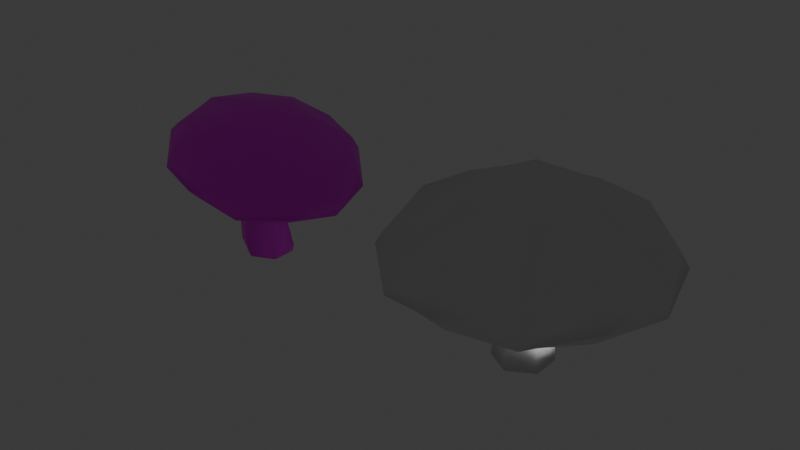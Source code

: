 # Source: mystic_mushroom.blend  (saved by Blender 4.4.32; exported with 4.5.12 LTS)
import bpy
from mathutils import Matrix  # noqa: F401  (used for matrix-valued properties, if any)

bpy.ops.wm.read_factory_settings(use_empty=True)
scene = bpy.context.scene
scene.name = 'Scene'

# ---- collections
col_collection = bpy.data.collections.new('Collection'); scene.collection.children.link(col_collection)

# ---- images (referenced by path relative to the original .blend; pixels are not part of the script)
import os
ASSET_DIR = os.environ.get("B2B_ASSET_DIR", "")  # directory of the original .blend (textures are referenced by path, not embedded)
HERE = os.path.dirname(os.path.abspath(__file__))  # packed textures are extracted next to this script under _unpacked/

def load_image(name, relpath, width, height, colorspace="sRGB"):
    """Load a texture the original file referenced (path relative to the .blend, or extracted next to this script)."""
    p = next((c for c in (os.path.join(HERE, relpath), os.path.join(ASSET_DIR, relpath)) if relpath and os.path.exists(c)), "")
    if p:
        img = bpy.data.images.load(p, check_existing=True)
        img.name = name
    else:  # same state as the original file: an image datablock whose file is absent (Cycles renders it pink)
        img = bpy.data.images.new(name, width, height)
        img.source = "FILE"
        img.filepath = "//" + (relpath or name)
    img.colorspace_settings.name = colorspace
    return img
img_mystic_mushroom = load_image('mystic_mushroom', 'mystic_mushroom.png', 1024, 1024, 'sRGB')

# ---- materials (node trees are filled in below, after node groups)
mat_material = bpy.data.materials.new('Material')
mat_material.alpha_threshold = 0.0
mat_material.roughness = 0.5
mat_material.line_color = (0.0, 0.0, 0.0, 1.0)

# ---- node groups
ng_smooth_by_angle = bpy.data.node_groups.new('Smooth by Angle', 'GeometryNodeTree')
_s = ng_smooth_by_angle.interface.new_socket(name='Mesh', in_out='OUTPUT', socket_type='NodeSocketGeometry')
_s = ng_smooth_by_angle.interface.new_socket(name='Mesh', in_out='INPUT', socket_type='NodeSocketGeometry')
_s = ng_smooth_by_angle.interface.new_socket(name='Angle', in_out='INPUT', socket_type='NodeSocketFloat')
_s.subtype = 'ANGLE'
_s.default_value = 0.5236
_s.min_value = 0.0
_s.max_value = 3.142
_s.description = 'Maximum face angle for smooth edges'
_s = ng_smooth_by_angle.interface.new_socket(name='Ignore Sharpness', in_out='INPUT', socket_type='NodeSocketBool')
_s.force_non_field = True
ng_smooth_by_angle.description = 'Set the sharpness of mesh edges based on the angle between the neighboring faces'
ng_smooth_by_angle.is_modifier = True
_N = ng_smooth_by_angle.nodes; _L = ng_smooth_by_angle.links
n0 = _N.new('GeometryNodeSetShadeSmooth'); n0.name = 'Set Shade Smooth'; n0.location = (120, -80)
n0.domain = 'EDGE'
n1 = _N.new('GeometryNodeSetShadeSmooth'); n1.name = 'Set Shade Smooth.001'; n1.location = (300, -80)
n2 = _N.new('NodeGroupOutput'); n2.name = 'Group Output'; n2.location = (480, -80)
n3 = _N.new('GeometryNodeInputMeshEdgeAngle'); n3.name = 'Edge Angle'; n3.location = (-440, -240)
n4 = _N.new('NodeGroupInput'); n4.name = 'Group Input'; n4.location = (-80, -80)
n5 = _N.new('GeometryNodeInputEdgeSmooth'); n5.name = 'Is Edge Smooth'; n5.location = (-260, -120)
n6 = _N.new('GeometryNodeInputShadeSmooth'); n6.name = 'Is Shade Smooth'; n6.location = (-440, -397)
n7 = _N.new('FunctionNodeCompare'); n7.name = 'Compare'; n7.location = (-260, -260)
n7.operation = 'LESS_EQUAL'
n7.inputs[6].default_value = (0.0, 0.0, 0.0, 0.0)
n7.inputs[7].default_value = (0.0, 0.0, 0.0, 0.0)
n8 = _N.new('FunctionNodeBooleanMath'); n8.name = 'Boolean Math.001'; n8.location = (-80, -260)
n9 = _N.new('NodeGroupInput'); n9.name = 'Group Input.001'; n9.location = (-440, -329)
n10 = _N.new('NodeGroupInput'); n10.name = 'Group Input.002'; n10.location = (-259, -189)
n11 = _N.new('FunctionNodeBooleanMath'); n11.name = 'Boolean Math'; n11.location = (-80, -149)
n11.operation = 'OR'
n12 = _N.new('FunctionNodeBooleanMath'); n12.name = 'Boolean Math.002'; n12.location = (-260, -380)
n12.operation = 'OR'
n13 = _N.new('NodeGroupInput'); n13.name = 'Group Input.003'; n13.location = (-440, -460)
_L.new(n3.outputs[0], n7.inputs[0])
_L.new(n1.outputs[0], n2.inputs[0])
_L.new(n9.outputs[1], n7.inputs[1])
_L.new(n7.outputs[0], n8.inputs[0])
_L.new(n4.outputs[0], n0.inputs[0])
_L.new(n0.outputs[0], n1.inputs[0])
_L.new(n8.outputs[0], n0.inputs[2])
_L.new(n10.outputs[2], n11.inputs[1])
_L.new(n5.outputs[0], n11.inputs[0])
_L.new(n11.outputs[0], n0.inputs[1])
_L.new(n13.outputs[2], n12.inputs[1])
_L.new(n6.outputs[0], n12.inputs[0])
_L.new(n12.outputs[0], n8.inputs[1])
n2.is_active_output = True

# ---- material node trees
mat_material.use_nodes = True; mat_material.node_tree.nodes.clear()
_N = mat_material.node_tree.nodes; _L = mat_material.node_tree.links
n0 = _N.new('ShaderNodeOutputMaterial'); n0.name = 'Material Output'; n0.location = (300, 300)
n1 = _N.new('ShaderNodeBsdfPrincipled'); n1.name = 'Principled BSDF'; n1.location = (10, 300)
n1.inputs[3].default_value = 1.45
n2 = _N.new('ShaderNodeTexImage'); n2.name = 'Image Texture'; n2.location = (-280, 280)
n2.image = img_mystic_mushroom
_L.new(n1.outputs[0], n0.inputs[0])
_L.new(n2.outputs[0], n1.inputs[0])
n0.is_active_output = True

# ---- world
world_world = bpy.data.worlds.new('World'); scene.world = world_world
world_world.use_nodes = True; world_world.node_tree.nodes.clear()
_N = world_world.node_tree.nodes; _L = world_world.node_tree.links
n0 = _N.new('ShaderNodeOutputWorld'); n0.name = 'World Output'; n0.location = (300, 300)
n1 = _N.new('ShaderNodeBackground'); n1.name = 'Background'; n1.location = (10, 300)
n1.inputs[0].default_value = (0.05088, 0.05088, 0.05088, 1.0)
_L.new(n1.outputs[0], n0.inputs[0])
n0.is_active_output = True
world_world.color = (0.05088, 0.05088, 0.05088)
world_world.sun_shadow_jitter_overblur = 0.0

# ---- lights
light_light = bpy.data.lights.new('Light', 'POINT')
light_light.energy = 1000.0
light_light.shadow_soft_size = 0.1

# ---- meshes
me_cylinder = bpy.data.meshes.new('Cylinder')
me_cylinder.from_pydata([(9.934e-09, 2.0, -0.5), (6.954e-09, 1.4, 6.5), (-1.732, 1.0, -0.5), (-1.212, 0.7, 6.5), (6.665e-09, 1.309, 3.201), (-1.134, 0.6546, 3.201), (6.091e-09, 1.194, 4.549), (-1.034, 0.5968, 4.549), (-1.602, 0.925, 1.25), (9.189e-09, 1.85, 1.25), (-1.669e-07, 1.758, 7.497), (-1.523, 0.879, 7.497), (4.221e-07, 7.303, 5.181), (-6.324, 3.651, 5.181), (-2.021e-07, 3.677, 10.94), (-3.185, 1.839, 10.94), (-3.433e-07, 7.764, 8.875), (-6.724, 3.882, 8.875), (4.247e-08, 3.832, 7.404), (2.536e-07, 5.948, 5.423), (-3.319, 1.916, 7.404), (-5.151, 2.974, 5.423), (1.499e-07, 5.091, 6.41), (-4.409, 2.546, 6.41), (-8.042, 4.643, 6.674), (1.434e-07, 9.286, 6.674), (-1.057e-07, 8.722, 7.649), (-7.554, 4.361, 7.649), (-7.081, 4.088, 5.467), (4.025e-07, 8.177, 5.467), (-1.275e-07, 2.148, 7.48), (-1.86, 1.074, 7.48), (0.0, 0.0, -0.5), (-4.768e-07, 0.0, 11.82), (-0.866, 1.5, -0.5), (-0.6062, 1.05, 6.5), (-0.5669, 0.9819, 3.201), (-0.5169, 0.8952, 4.549), (-0.8011, 1.388, 1.25), (-0.7613, 1.319, 7.497), (-3.887, 6.538, 5.181), (-4.086, 6.884, 8.875), (-2.317, 3.819, 10.94), (-2.384, 3.935, 7.404), (-3.3, 5.522, 5.423), (-2.929, 4.879, 6.41), (-4.657, 7.871, 5.853), (-4.501, 7.602, 7.649), (-4.265, 7.193, 5.467), (-0.9301, 1.611, 7.48)], [], [(37, 35, 1, 6), (0, 32, 2, 34), (38, 36, 4, 9), (36, 37, 6, 4), (34, 38, 9, 0), (35, 3, 11, 39), (44, 21, 13, 40), (47, 27, 17, 41), (42, 14, 16, 41), (49, 31, 20, 43), (45, 23, 21, 44), (43, 20, 23, 45), (48, 28, 24, 46), (46, 24, 27, 47), (40, 13, 28, 48), (39, 11, 31, 49), (33, 42, 15), (10, 39, 49, 30), (12, 40, 48, 29), (25, 46, 47, 26), (29, 48, 46, 25), (18, 43, 45, 22), (22, 45, 44, 19), (30, 49, 43, 18), (15, 42, 41, 17), (26, 47, 41, 16), (19, 44, 40, 12), (1, 35, 39, 10), (2, 8, 38, 34), (5, 7, 37, 36), (8, 5, 36, 38), (7, 3, 35, 37), (42, 33, 14)])
me_cylinder.polygons.foreach_set('use_smooth', [True] * 33)
_uv = me_cylinder.uv_layers.new(name='UVMap')
_uv.uv.foreach_set('vector', [0.08333, 0.875, 0.08333, 1.0, -8.941e-08, 1.0, -8.941e-08, 0.875, 0.75, 0.49, 0.75, 0.25, 0.5422, 0.37, 0.6461, 0.43, 0.08333, 0.625, 0.08333, 0.75, -8.941e-08, 0.75, -8.941e-08, 0.625, 0.08333, 0.75, 0.08333, 0.875, -8.941e-08, 0.875, -8.941e-08, 0.75, 0.08333, 0.5, 0.08333, 0.625, -8.941e-08, 0.625, -8.941e-08, 0.5, 0.08333, 1.0, 0.1667, 1.0, 0.1667, 1.0, 0.08333, 1.0, 0.08333, 1.0, 0.1667, 1.0, 0.1667, 1.0, 0.08333, 1.0, 0.08333, 1.0, 0.1667, 1.0, 0.1667, 1.0, 0.08333, 1.0, 0.2088, 0.3214, 0.25, 0.3452, 0.25, 0.49, 0.1461, 0.43, 0.08333, 1.0, 0.1667, 1.0, 0.1667, 1.0, 0.08333, 1.0, 0.08333, 1.0, 0.1667, 1.0, 0.1667, 1.0, 0.08333, 1.0, 0.08333, 1.0, 0.1667, 1.0, 0.1667, 1.0, 0.08333, 1.0, 0.08333, 1.0, 0.1667, 1.0, 0.1667, 1.0, 0.08333, 1.0, 0.08333, 1.0, 0.1667, 1.0, 0.1667, 1.0, 0.08333, 1.0, 0.08333, 1.0, 0.1667, 1.0, 0.1667, 1.0, 0.08333, 1.0, 0.08333, 1.0, 0.1667, 1.0, 0.1667, 1.0, 0.08333, 1.0, 0.25, 0.25, 0.2088, 0.3214, 0.1675, 0.2976, -8.941e-08, 1.0, 0.08333, 1.0, 0.08333, 1.0, -8.941e-08, 1.0, -8.941e-08, 1.0, 0.08333, 1.0, 0.08333, 1.0, -8.941e-08, 1.0, -8.941e-08, 1.0, 0.08333, 1.0, 0.08333, 1.0, -8.941e-08, 1.0, -8.941e-08, 1.0, 0.08333, 1.0, 0.08333, 1.0, -8.941e-08, 1.0, -8.941e-08, 1.0, 0.08333, 1.0, 0.08333, 1.0, -8.941e-08, 1.0, -8.941e-08, 1.0, 0.08333, 1.0, 0.08333, 1.0, -8.941e-08, 1.0, -8.941e-08, 1.0, 0.08333, 1.0, 0.08333, 1.0, -8.941e-08, 1.0, 0.1675, 0.2976, 0.2088, 0.3214, 0.1461, 0.43, 0.04215, 0.37, -8.941e-08, 1.0, 0.08333, 1.0, 0.08333, 1.0, -8.941e-08, 1.0, -8.941e-08, 1.0, 0.08333, 1.0, 0.08333, 1.0, -8.941e-08, 1.0, -8.941e-08, 1.0, 0.08333, 1.0, 0.08333, 1.0, -8.941e-08, 1.0, 0.1667, 0.5, 0.1667, 0.625, 0.08333, 0.625, 0.08333, 0.5, 0.1667, 0.75, 0.1667, 0.875, 0.08333, 0.875, 0.08333, 0.75, 0.1667, 0.625, 0.1667, 0.75, 0.08333, 0.75, 0.08333, 0.625, 0.1667, 0.875, 0.1667, 1.0, 0.08333, 1.0, 0.08333, 0.875, 0.2088, 0.3214, 0.25, 0.25, 0.25, 0.3452])
me_cylinder.update()
me_cylinder_001 = bpy.data.meshes.new('Cylinder.001')
me_cylinder_001.from_pydata([(-0.494, 1.802, -0.5106), (-0.1965, 1.4, 6.412), (-2.052, 0.9011, -0.4095), (-0.7082, 1.309, 3.191), (-0.6054, 1.194, 4.524), (-1.611, 0.5968, 4.76), (-0.7427, 1.85, 1.245), (0.08248, 1.758, 7.366), (-1.377, 0.879, 7.8), (-0.5142, 5.693, 5.706), (0.664, 2.894, 9.667), (-1.653, 1.474, 10.36), (0.2419, 6.049, 8.248), (-2.254, 0.9797, 0.09995), (-0.05927, 3.013, 7.236), (-0.4646, 4.647, 5.873), (-2.474, 1.533, 7.954), (-4.212, 2.35, 6.988), (-0.2627, 3.985, 6.552), (-2.191, 4.333e-07, 0.08338), (-6.059, 3.639, 8.474), (-0.2086, 7.225, 6.734), (-0.009074, 6.789, 7.404), (-5.504, 3.421, 9.039), (-1.352, -1.47, 0.02399), (-0.4557, 6.368, 5.903), (-0.02867, 1.962, 7.513), (-1.596, 1.001, 7.979), (-0.2771, 0.0, -0.9629), (0.8436, 0.05387, 10.27), (-1.212, 1.352, -0.4674), (-0.7788, 1.05, 6.58), (-1.266, 0.9819, 3.292), (-1.109, 0.8952, 4.642), (-1.464, 1.388, 1.332), (-0.6472, 1.319, 7.583), (-3.342, 5.102, 6.547), (-2.731, 5.369, 9.132), (-1.021, 3.003, 10.17), (-1.793, 3.092, 7.751), (-2.865, 4.318, 6.587), (-2.393, 3.822, 7.185), (-3.764, 6.132, 7.176), (-3.284, 5.924, 8.378), (-3.558, 5.608, 6.826), (-0.8124, 1.482, 7.746), (1.047, 0.9011, -0.6151), (0.9676, 0.7, 6.074), (0.4011, 0.6546, 2.988), (0.3988, 0.5968, 4.287), (0.8243, 0.925, 1.04), (1.542, 0.879, 6.933), (4.087, 2.873, 4.338), (2.981, 1.474, 8.978), (5.133, 3.052, 6.793), (2.355, 1.533, 6.517), (3.283, 2.35, 4.758), (2.945, 2.02, 5.598), (5.642, 3.639, 4.993), (5.486, 3.421, 5.77), (4.696, 3.211, 4.37), (1.539, 1.001, 7.046), (0.3275, 1.352, -0.5567), (0.3855, 1.05, 6.243), (-0.1518, 0.9819, 3.09), (-0.1041, 0.8952, 4.406), (0.1021, 1.387, 1.149), (0.8122, 1.319, 7.149), (2.191, 5.177, 4.901), (3.092, 5.444, 7.4), (2.227, 3.078, 9.202), (1.553, 3.167, 6.756), (1.814, 4.393, 5.195), (1.746, 3.896, 5.954), (2.889, 6.207, 5.197), (3.143, 5.999, 6.467), (2.525, 5.683, 5.016), (0.7551, 1.482, 7.279), (1.042, -0.9011, -0.6162), (0.9674, -0.7, 6.073), (0.3936, -0.6546, 2.987), (0.3979, -0.5968, 4.287), (0.817, -0.925, 1.038), (1.542, -0.879, 6.933), (4.087, -2.766, 4.338), (2.981, -1.366, 8.978), (5.133, -2.944, 6.793), (2.355, -1.426, 6.517), (3.283, -2.243, 4.758), (2.945, -1.912, 5.598), (5.642, -3.532, 4.993), (5.486, -3.314, 5.77), (4.696, -3.103, 4.37), (1.539, -0.9198, 7.046), (1.105, -1.528e-07, -0.6027), (0.9673, -1.192e-07, 6.073), (0.4046, -2.086e-07, 2.989), (0.3974, -2.086e-07, 4.287), (0.8959, -2.98e-07, 1.055), (1.542, -5.96e-08, 6.933), (5.018, 0.1288, 4.06), (6.065, 0.1288, 6.516), (3.913, 0.1288, 8.701), (3.287, 0.1288, 6.24), (4.214, 0.1288, 4.481), (3.877, 0.1288, 5.32), (6.276, 0.1288, 4.189), (6.418, 0.1288, 5.493), (5.627, 0.1288, 4.093), (1.539, 0.04077, 7.046), (-0.5043, -1.802, -0.5105), (-0.1968, -1.4, 6.412), (-0.7097, -1.309, 3.191), (-0.607, -1.194, 4.524), (-0.7566, -1.85, 1.246), (0.08244, -1.758, 7.366), (-0.5142, -5.585, 5.706), (0.664, -2.786, 9.667), (0.2419, -5.942, 8.248), (-0.05927, -2.905, 7.236), (-0.4646, -4.539, 5.873), (-0.2627, -3.878, 6.552), (-0.2086, -7.117, 6.734), (-0.009075, -6.681, 7.404), (-0.4557, -6.26, 5.903), (-0.02867, -1.88, 7.513), (0.3245, -1.352, -0.557), (0.3852, -1.05, 6.242), (-0.1529, -0.9819, 3.09), (-0.1054, -0.8952, 4.406), (0.09766, -1.388, 1.148), (0.8122, -1.319, 7.15), (2.313, -4.994, 4.865), (3.215, -5.262, 7.364), (2.349, -2.895, 9.166), (1.675, -2.984, 6.72), (1.936, -4.21, 5.159), (1.868, -3.714, 5.918), (3.011, -6.024, 5.161), (3.265, -5.817, 6.43), (2.647, -5.501, 4.98), (0.7551, -1.4, 7.279), (-2.057, -0.9011, -0.4083), (-1.361, -0.7, 6.749), (-1.824, -0.6546, 3.393), (-1.612, -0.5968, 4.761), (-2.339, -0.925, 1.448), (-1.377, -0.879, 7.8), (-5.115, -2.766, 7.075), (-1.653, -1.366, 10.36), (-4.65, -2.944, 9.703), (-2.474, -1.426, 7.954), (-4.212, -2.243, 6.988), (-3.47, -1.912, 7.506), (-6.059, -3.532, 8.474), (-5.504, -3.314, 9.039), (-5.607, -3.103, 7.435), (-1.596, -0.9198, 7.979), (-1.223, -1.352, -0.4661), (-0.779, -1.05, 6.58), (-1.267, -0.9819, 3.292), (-1.11, -0.8952, 4.643), (-1.479, -1.387, 1.335), (-0.6473, -1.319, 7.583), (-3.219, -5.069, 6.511), (-2.609, -5.337, 9.096), (-0.8992, -2.97, 10.13), (-1.671, -3.059, 7.715), (-2.743, -4.285, 6.551), (-2.271, -3.789, 7.149), (-3.642, -6.099, 7.14), (-3.161, -5.891, 8.342), (-3.436, -5.576, 6.789), (-0.8124, -1.4, 7.746), (-2.26, -0.9797, 0.1015), (-1.361, 0.7, 6.749), (-1.824, 0.6546, 3.393), (0.3272, -1.47, -0.09997), (-2.332, 0.925, 1.446), (-0.5748, -1.959, -0.03592), (-5.115, 2.873, 7.075), (1.175, -2.11e-07, -0.1623), (-4.65, 3.052, 9.703), (1.103, -0.9797, -0.1777), (0.3308, 1.47, -0.09961), (-3.47, 2.02, 7.506), (1.109, 0.9797, -0.1764), (-1.339, 1.47, 0.02218), (-5.607, 3.211, 7.435), (-0.5627, 1.959, -0.03624), (-1.996, 3.843e-07, -0.4227), (-1.361, 2.98e-07, 6.749), (-1.824, 3.576e-07, 3.393), (-1.612, 3.278e-07, 4.761), (-2.267, 4.768e-07, 1.424), (-1.377, 1.788e-07, 7.8), (-6.047, -0.02102, 7.352), (-5.581, -0.02102, 9.98), (-2.585, -0.02102, 10.63), (-3.405, -0.02102, 8.231), (-5.144, -0.02102, 7.265), (-4.402, -0.02102, 7.783), (-7.03, -0.02102, 8.147), (-6.436, -0.02102, 9.316), (-6.539, -0.02102, 7.712), (-1.596, 0.04077, 7.979)], [], [(33, 31, 1, 4), (0, 28, 30), (34, 32, 3, 6), (32, 33, 4, 3), (187, 34, 6, 189), (31, 175, 8, 35), (40, 17, 180, 36), (43, 23, 182, 37), (38, 10, 12, 37), (45, 27, 16, 39), (41, 185, 17, 40), (39, 16, 185, 41), (44, 188, 20, 42), (42, 20, 23, 43), (36, 180, 188, 44), (35, 8, 27, 45), (29, 38, 11), (7, 35, 45, 26), (9, 36, 44, 25), (21, 42, 43, 22), (25, 44, 42, 21), (14, 39, 41, 18), (18, 41, 40, 15), (26, 45, 39, 14), (11, 38, 37, 182), (22, 43, 37, 12), (15, 40, 36, 9), (1, 31, 35, 7), (13, 178, 34, 187), (176, 5, 33, 32), (178, 176, 32, 34), (5, 175, 31, 33), (38, 29, 10), (65, 63, 47, 49), (46, 28, 62), (66, 64, 48, 50), (64, 65, 49, 48), (184, 66, 50, 186), (63, 1, 7, 67), (72, 15, 9, 68), (75, 22, 12, 69), (70, 53, 54, 69), (77, 26, 14, 71), (73, 18, 15, 72), (71, 14, 18, 73), (76, 25, 21, 74), (74, 21, 22, 75), (68, 9, 25, 76), (67, 7, 26, 77), (29, 70, 10), (51, 67, 77, 61), (52, 68, 76, 60), (58, 74, 75, 59), (60, 76, 74, 58), (55, 71, 73, 57), (57, 73, 72, 56), (61, 77, 71, 55), (10, 70, 69, 12), (59, 75, 69, 54), (56, 72, 68, 52), (47, 63, 67, 51), (189, 6, 66, 184), (3, 4, 65, 64), (6, 3, 64, 66), (4, 1, 63, 65), (70, 29, 53), (97, 95, 79, 81), (78, 28, 94), (98, 96, 80, 82), (96, 97, 81, 80), (181, 98, 82, 183), (95, 47, 51, 99), (104, 56, 52, 100), (107, 59, 54, 101), (102, 85, 86, 101), (109, 61, 55, 103), (105, 57, 56, 104), (103, 55, 57, 105), (108, 60, 58, 106), (106, 58, 59, 107), (100, 52, 60, 108), (99, 51, 61, 109), (29, 102, 53), (83, 99, 109, 93), (84, 100, 108, 92), (90, 106, 107, 91), (92, 108, 106, 90), (87, 103, 105, 89), (89, 105, 104, 88), (93, 109, 103, 87), (53, 102, 101, 54), (91, 107, 101, 86), (88, 104, 100, 84), (79, 95, 99, 83), (186, 50, 98, 181), (48, 49, 97, 96), (50, 48, 96, 98), (49, 47, 95, 97), (102, 29, 85), (129, 127, 111, 113), (110, 28, 126), (130, 128, 112, 114), (128, 129, 113, 112), (177, 130, 114, 179), (127, 79, 83, 131), (136, 88, 84, 132), (139, 91, 86, 133), (134, 117, 118, 133), (141, 93, 87, 135), (137, 89, 88, 136), (135, 87, 89, 137), (140, 92, 90, 138), (138, 90, 91, 139), (132, 84, 92, 140), (131, 83, 93, 141), (29, 134, 85), (115, 131, 141, 125), (116, 132, 140, 124), (122, 138, 139, 123), (124, 140, 138, 122), (119, 135, 137, 121), (121, 137, 136, 120), (125, 141, 135, 119), (85, 134, 133, 86), (123, 139, 133, 118), (120, 136, 132, 116), (111, 127, 131, 115), (183, 82, 130, 177), (80, 81, 129, 128), (82, 80, 128, 130), (81, 79, 127, 129), (134, 29, 117), (161, 159, 143, 145), (142, 28, 158), (162, 160, 144, 146), (160, 161, 145, 144), (24, 162, 146, 174), (159, 111, 115, 163), (168, 120, 116, 164), (171, 123, 118, 165), (166, 149, 150, 165), (173, 125, 119, 167), (169, 121, 120, 168), (167, 119, 121, 169), (172, 124, 122, 170), (170, 122, 123, 171), (164, 116, 124, 172), (163, 115, 125, 173), (29, 166, 117), (147, 163, 173, 157), (148, 164, 172, 156), (154, 170, 171, 155), (156, 172, 170, 154), (151, 167, 169, 153), (153, 169, 168, 152), (157, 173, 167, 151), (117, 166, 165, 118), (155, 171, 165, 150), (152, 168, 164, 148), (143, 159, 163, 147), (179, 114, 162, 24), (112, 113, 161, 160), (114, 112, 160, 162), (113, 111, 159, 161), (166, 29, 149), (193, 191, 175, 5), (2, 28, 190), (194, 192, 176, 178), (192, 193, 5, 176), (19, 194, 178, 13), (191, 143, 147, 195), (200, 152, 148, 196), (203, 155, 150, 197), (198, 11, 182, 197), (205, 157, 151, 199), (201, 153, 152, 200), (199, 151, 153, 201), (204, 156, 154, 202), (202, 154, 155, 203), (196, 148, 156, 204), (195, 147, 157, 205), (29, 198, 149), (8, 195, 205, 27), (180, 196, 204, 188), (20, 202, 203, 23), (188, 204, 202, 20), (16, 199, 201, 185), (185, 201, 200, 17), (27, 205, 199, 16), (149, 198, 197, 150), (23, 203, 197, 182), (17, 200, 196, 180), (175, 191, 195, 8), (174, 146, 194, 19), (144, 145, 193, 192), (146, 144, 192, 194), (145, 143, 191, 193), (198, 29, 11), (142, 174, 19, 190), (190, 19, 13, 2), (110, 179, 24, 158), (158, 24, 174, 142), (78, 183, 177, 126), (126, 177, 179, 110), (46, 186, 181, 94), (94, 181, 183, 78), (0, 189, 184, 62), (62, 184, 186, 46), (2, 13, 187, 30), (30, 187, 189, 0), (94, 28, 46), (126, 28, 78), (62, 28, 0), (30, 28, 2), (158, 28, 110), (190, 28, 142)])
me_cylinder_001.polygons.foreach_set('use_smooth', [True] * 216)
_uv = me_cylinder_001.uv_layers.new(name='UVMap')
_uv.uv.foreach_set('vector', [0.7722, 0.6123, 0.783, 0.5366, 0.8098, 0.542, 0.7952, 0.6159, 0.8263, 0.9163, 0.7598, 0.8978, 0.8225, 0.8837, 0.7762, 0.7387, 0.7711, 0.6643, 0.7965, 0.6672, 0.8098, 0.7406, 0.7711, 0.6643, 0.7722, 0.6123, 0.7952, 0.6159, 0.7965, 0.6672, 0.7843, 0.7893, 0.7762, 0.7387, 0.8098, 0.7406, 0.8202, 0.79, 0.783, 0.5366, 0.7562, 0.5312, 0.7575, 0.4897, 0.7911, 0.4967, 0.4524, 0.3104, 0.4331, 0.218, 0.4723, 0.2062, 0.4873, 0.3182, 0.521, 0.2098, 0.5905, 0.09684, 0.6187, 0.1235, 0.553, 0.223, 0.6669, 0.2572, 0.6876, 0.319, 0.5576, 0.3424, 0.553, 0.223, 0.3104, 0.2829, 0.317, 0.2517, 0.3646, 0.2371, 0.3904, 0.2987, 0.4264, 0.3057, 0.4046, 0.2258, 0.4331, 0.218, 0.4524, 0.3104, 0.3904, 0.2987, 0.3646, 0.2371, 0.4046, 0.2258, 0.4264, 0.3057, 0.2616, 0.6754, 0.2502, 0.5569, 0.2896, 0.5398, 0.2777, 0.6751, 0.2777, 0.6751, 0.2896, 0.5398, 0.3127, 0.5478, 0.3243, 0.6744, 0.4873, 0.3182, 0.4723, 0.2062, 0.4955, 0.1988, 0.5078, 0.3235, 0.5104, 0.6277, 0.504, 0.6071, 0.5082, 0.6079, 0.514, 0.6273, 0.7976, 0.2911, 0.6669, 0.2572, 0.7165, 0.2153, 0.5167, 0.6483, 0.5104, 0.6277, 0.514, 0.6273, 0.5199, 0.6467, 0.4273, 0.4185, 0.4873, 0.3182, 0.5078, 0.3235, 0.4451, 0.4364, 0.2948, 0.8159, 0.2777, 0.6751, 0.3243, 0.6744, 0.3177, 0.8072, 0.2548, 0.8001, 0.2616, 0.6754, 0.2777, 0.6751, 0.2948, 0.8159, 0.341, 0.3485, 0.3904, 0.2987, 0.4264, 0.3057, 0.3732, 0.3738, 0.3732, 0.3738, 0.4264, 0.3057, 0.4524, 0.3104, 0.3965, 0.3909, 0.3038, 0.3141, 0.3104, 0.2829, 0.3904, 0.2987, 0.341, 0.3485, 0.7165, 0.2153, 0.6669, 0.2572, 0.553, 0.223, 0.6187, 0.1235, 0.5218, 0.3427, 0.521, 0.2098, 0.553, 0.223, 0.5576, 0.3424, 0.3965, 0.3909, 0.4524, 0.3104, 0.4873, 0.3182, 0.4273, 0.4185, 0.8098, 0.542, 0.783, 0.5366, 0.7911, 0.4967, 0.8247, 0.5037, 0.7438, 0.7878, 0.7378, 0.7358, 0.7762, 0.7387, 0.7843, 0.7893, 0.7457, 0.6615, 0.7492, 0.6087, 0.7722, 0.6123, 0.7711, 0.6643, 0.7378, 0.7358, 0.7457, 0.6615, 0.7711, 0.6643, 0.7762, 0.7387, 0.7492, 0.6087, 0.7562, 0.5312, 0.783, 0.5366, 0.7722, 0.6123, 0.6669, 0.2572, 0.7976, 0.2911, 0.6876, 0.319, 0.806, 0.6219, 0.8222, 0.5502, 0.8347, 0.5584, 0.8168, 0.6279, 0.7688, 0.9557, 0.7598, 0.8978, 0.7967, 0.9377, 0.01516, 0.7602, 0.03726, 0.6855, 0.04803, 0.6915, 0.03064, 0.7672, 0.03726, 0.6855, 0.04429, 0.6348, 0.05403, 0.6413, 0.04803, 0.6915, 0.007681, 0.8089, 0.01516, 0.7602, 0.03064, 0.7672, 0.02416, 0.8149, 0.8222, 0.5502, 0.8098, 0.542, 0.8247, 0.5037, 0.8403, 0.5141, 0.3274, 0.4523, 0.3965, 0.3909, 0.4273, 0.4185, 0.3392, 0.4857, 0.5818, 0.4513, 0.5218, 0.3427, 0.5576, 0.3424, 0.6078, 0.4419, 0.6963, 0.3797, 0.7623, 0.3888, 0.7154, 0.4897, 0.6078, 0.4419, 0.2737, 0.3234, 0.3038, 0.3141, 0.341, 0.3485, 0.3016, 0.4008, 0.4128, 0.6259, 0.4077, 0.5531, 0.4371, 0.5398, 0.4424, 0.6254, 0.3016, 0.4008, 0.341, 0.3485, 0.3732, 0.3738, 0.3161, 0.4315, 0.3448, 0.5075, 0.4451, 0.4364, 0.4638, 0.4596, 0.3501, 0.53, 0.2502, 0.9128, 0.2948, 0.8159, 0.3177, 0.8072, 0.2978, 0.9041, 0.3392, 0.4857, 0.4273, 0.4185, 0.4451, 0.4364, 0.3448, 0.5075, 0.504, 0.6851, 0.504, 0.6508, 0.508, 0.6483, 0.508, 0.6802, 0.7976, 0.2911, 0.6963, 0.3797, 0.6876, 0.319, 0.504, 0.7194, 0.504, 0.6851, 0.508, 0.6802, 0.508, 0.7122, 0.2224, 0.4815, 0.3392, 0.4857, 0.3448, 0.5075, 0.2157, 0.507, 0.6436, 0.8692, 0.6136, 0.9575, 0.5668, 0.9418, 0.6151, 0.8552, 0.2157, 0.507, 0.3448, 0.5075, 0.3501, 0.53, 0.2033, 0.5398, 0.2335, 0.3816, 0.3016, 0.4008, 0.3161, 0.4315, 0.2304, 0.4178, 0.4106, 0.7045, 0.4128, 0.6259, 0.4424, 0.6254, 0.4405, 0.7166, 0.2436, 0.3327, 0.2737, 0.3234, 0.3016, 0.4008, 0.2335, 0.3816, 0.6876, 0.319, 0.6963, 0.3797, 0.6078, 0.4419, 0.5576, 0.3424, 0.6151, 0.8552, 0.5668, 0.9418, 0.5347, 0.9141, 0.5778, 0.833, 0.2296, 0.4422, 0.3274, 0.4523, 0.3392, 0.4857, 0.2224, 0.4815, 0.8347, 0.5584, 0.8222, 0.5502, 0.8403, 0.5141, 0.8559, 0.5246, 0.8202, 0.79, 0.8098, 0.7406, 0.8285, 0.7465, 0.84, 0.7947, 0.02651, 0.6796, 0.03454, 0.6283, 0.04429, 0.6348, 0.03726, 0.6855, 1.71e-09, 0.7535, 0.02651, 0.6796, 0.03726, 0.6855, 0.01516, 0.7602, 0.7952, 0.6159, 0.8098, 0.542, 0.8222, 0.5502, 0.806, 0.6219, 0.6963, 0.3797, 0.7976, 0.2911, 0.7623, 0.3888, 0.07719, 0.6431, 0.08067, 0.5748, 0.1078, 0.5769, 0.1003, 0.6449, 0.7055, 0.9261, 0.7598, 0.8978, 0.7361, 0.9429, 0.06636, 0.7696, 0.07342, 0.6935, 0.09884, 0.6956, 0.1024, 0.7729, 0.07342, 0.6935, 0.07719, 0.6431, 0.1003, 0.6449, 0.09884, 0.6956, 0.06201, 0.8174, 0.06636, 0.7696, 0.1024, 0.7729, 0.1002, 0.8209, 0.08067, 0.5748, 0.05351, 0.5726, 0.04734, 0.5398, 0.08145, 0.5425, 0.1414, 0.4113, 0.2296, 0.4422, 0.2224, 0.4815, 0.1193, 0.4368, 0.6499, 0.7339, 0.6151, 0.8552, 0.5778, 0.833, 0.6101, 0.7258, 0.5228, 0.7043, 0.521, 0.6422, 0.6192, 0.6033, 0.6101, 0.7258, 0.22, 0.3107, 0.2436, 0.3327, 0.2335, 0.3816, 0.1684, 0.3723, 0.4077, 0.7738, 0.4106, 0.7045, 0.4405, 0.7166, 0.4366, 0.7924, 0.1684, 0.3723, 0.2335, 0.3816, 0.2304, 0.4178, 0.1515, 0.3956, 0.103, 0.4534, 0.2157, 0.507, 0.2033, 0.5398, 0.08578, 0.4706, 0.6997, 0.7422, 0.6436, 0.8692, 0.6151, 0.8552, 0.6499, 0.7339, 0.1193, 0.4368, 0.2224, 0.4815, 0.2157, 0.507, 0.103, 0.4534, 0.4759, 0.656, 0.4478, 0.6747, 0.4424, 0.6674, 0.4689, 0.6497, 0.7976, 0.2911, 0.8206, 0.4076, 0.7623, 0.3888, 0.504, 0.6373, 0.4759, 0.656, 0.4689, 0.6497, 0.4954, 0.632, 0.06255, 0.3323, 0.1193, 0.4368, 0.103, 0.4534, 0.03671, 0.34, 0.6931, 0.5946, 0.6997, 0.7422, 0.6499, 0.7339, 0.6616, 0.5972, 0.03671, 0.34, 0.103, 0.4534, 0.08578, 0.4706, 1.021e-08, 0.3501, 0.4001, 0.7615, 0.4077, 0.8244, 0.3766, 0.8522, 0.3652, 0.7799, 0.3652, 0.7799, 0.3766, 0.8522, 0.347, 0.8711, 0.333, 0.7924, 0.1965, 0.2888, 0.22, 0.3107, 0.1684, 0.3723, 0.1496, 0.3033, 0.7623, 0.3888, 0.8206, 0.4076, 0.8313, 0.4897, 0.7154, 0.4897, 0.6616, 0.5972, 0.6499, 0.7339, 0.6101, 0.7258, 0.6192, 0.6033, 0.09943, 0.3207, 0.1414, 0.4113, 0.1193, 0.4368, 0.06255, 0.3323, 0.1078, 0.5769, 0.08067, 0.5748, 0.08145, 0.5425, 0.1156, 0.5451, 0.02416, 0.8149, 0.03064, 0.7672, 0.06636, 0.7696, 0.06201, 0.8174, 0.04803, 0.6915, 0.05403, 0.6413, 0.07719, 0.6431, 0.07342, 0.6935, 0.03064, 0.7672, 0.04803, 0.6915, 0.07342, 0.6935, 0.06636, 0.7696, 0.05403, 0.6413, 0.05351, 0.5726, 0.08067, 0.5748, 0.07719, 0.6431, 0.8206, 0.4076, 0.7976, 0.2911, 0.866, 0.3549, 0.1138, 0.6402, 0.1236, 0.5703, 0.1394, 0.5636, 0.1272, 0.6356, 0.6997, 0.8571, 0.7598, 0.8978, 0.7016, 0.8935, 0.1228, 0.7687, 0.1135, 0.6915, 0.1281, 0.6875, 0.1436, 0.7647, 0.1135, 0.6915, 0.1138, 0.6402, 0.1272, 0.6356, 0.1281, 0.6875, 0.1217, 0.8179, 0.1228, 0.7687, 0.1436, 0.7647, 0.1436, 0.8151, 0.1762, 0.5921, 0.1628, 0.5961, 0.1436, 0.5601, 0.1605, 0.5548, 0.08022, 0.2284, 0.09943, 0.3207, 0.06255, 0.3323, 0.04751, 0.2203, 0.65, 0.4899, 0.6616, 0.5972, 0.6192, 0.6033, 0.6102, 0.5047, 0.9156, 0.313, 0.895, 0.2512, 0.9955, 0.1993, 1.0, 0.3187, 0.2031, 0.2576, 0.1965, 0.2888, 0.1496, 0.3033, 0.1239, 0.2417, 0.3564, 0.7071, 0.3652, 0.7799, 0.333, 0.7924, 0.3243, 0.7069, 0.3913, 0.7074, 0.4001, 0.7615, 0.3652, 0.7799, 0.3564, 0.7071, 0.02437, 0.2153, 0.03671, 0.34, 1.021e-08, 0.3501, 1.917e-08, 0.2101, 0.6997, 0.4897, 0.6931, 0.5946, 0.6616, 0.5972, 0.65, 0.4899, 0.04751, 0.2203, 0.06255, 0.3323, 0.03671, 0.34, 0.02437, 0.2153, 0.5038, 0.6035, 0.504, 0.6373, 0.4954, 0.632, 0.4954, 0.6006, 0.7976, 0.2911, 0.9156, 0.313, 0.866, 0.3549, 0.5035, 0.5698, 0.5038, 0.6035, 0.4954, 0.6006, 0.4954, 0.5692, 0.1075, 0.1201, 0.04751, 0.2203, 0.02437, 0.2153, 0.08708, 0.1024, 0.917, 0.8616, 0.95, 0.9608, 0.9004, 0.9528, 0.8913, 0.8533, 0.08708, 0.1024, 0.02437, 0.2153, 1.917e-08, 0.2101, 0.05721, 0.08018, 0.4007, 0.6475, 0.3913, 0.7074, 0.3564, 0.7071, 0.366, 0.6285, 0.366, 0.6285, 0.3564, 0.7071, 0.3243, 0.7069, 0.3339, 0.6155, 0.2098, 0.2263, 0.2031, 0.2576, 0.1239, 0.2417, 0.1732, 0.1919, 0.521, 0.6422, 0.5234, 0.5804, 0.6102, 0.5047, 0.6192, 0.6033, 0.8913, 0.8533, 0.9004, 0.9528, 0.8674, 0.9315, 0.8595, 0.8392, 0.1361, 0.1479, 0.08022, 0.2284, 0.04751, 0.2203, 0.1075, 0.1201, 0.1897, 0.588, 0.1762, 0.5921, 0.1605, 0.5548, 0.1773, 0.5496, 0.1002, 0.8209, 0.1024, 0.7729, 0.1228, 0.7687, 0.1217, 0.8179, 0.09884, 0.6956, 0.1003, 0.6449, 0.1138, 0.6402, 0.1135, 0.6915, 0.1024, 0.7729, 0.09884, 0.6956, 0.1135, 0.6915, 0.1228, 0.7687, 0.1003, 0.6449, 0.1078, 0.5769, 0.1236, 0.5703, 0.1138, 0.6402, 0.9156, 0.313, 0.7976, 0.2911, 0.895, 0.2512, 0.2228, 0.6609, 0.2167, 0.5842, 0.2438, 0.5805, 0.2459, 0.6588, 0.7574, 0.8173, 0.7598, 0.8978, 0.7276, 0.8392, 0.2118, 0.7905, 0.2208, 0.7139, 0.2462, 0.7127, 0.2502, 0.7903, 0.2208, 0.7139, 0.2228, 0.6609, 0.2459, 0.6588, 0.2462, 0.7127, 0.2005, 0.8407, 0.2118, 0.7905, 0.2502, 0.7903, 0.2408, 0.8421, 0.2167, 0.5842, 0.1897, 0.588, 0.1773, 0.5496, 0.2113, 0.5447, 0.2052, 0.08643, 0.1361, 0.1479, 0.1075, 0.1201, 0.1956, 0.05281, 0.8877, 0.7264, 0.8913, 0.8533, 0.8595, 0.8392, 0.8559, 0.7265, 0.8862, 0.1905, 0.8202, 0.1814, 0.8377, 0.05194, 0.9452, 0.09979, 0.2399, 0.2171, 0.2098, 0.2263, 0.1732, 0.1919, 0.2126, 0.1396, 0.3769, 0.5591, 0.366, 0.6285, 0.3339, 0.6155, 0.3475, 0.5398, 0.4077, 0.5875, 0.4007, 0.6475, 0.366, 0.6285, 0.3769, 0.5591, 0.1874, 0.0313, 0.08708, 0.1024, 0.05721, 0.08018, 0.1785, 0.009077, 0.9369, 0.7263, 0.917, 0.8616, 0.8913, 0.8533, 0.8877, 0.7264, 0.1956, 0.05281, 0.1075, 0.1201, 0.08708, 0.1024, 0.1874, 0.0313, 0.4752, 0.5548, 0.5035, 0.5698, 0.4954, 0.5692, 0.4689, 0.5554, 0.7976, 0.2911, 0.8862, 0.1905, 0.895, 0.2512, 0.4468, 0.5398, 0.4752, 0.5548, 0.4689, 0.5554, 0.4424, 0.5416, 0.3124, 0.05704, 0.1956, 0.05281, 0.1874, 0.0313, 0.3165, 0.03176, 0.9173, 0.5855, 0.9369, 0.7263, 0.8877, 0.7264, 0.8915, 0.5939, 0.3165, 0.03176, 0.1874, 0.0313, 0.1785, 0.009077, 0.3177, 3.612e-08, 0.2807, 0.1588, 0.2126, 0.1396, 0.2073, 0.108, 0.2931, 0.1218, 0.2931, 0.1218, 0.2073, 0.108, 0.2052, 0.08643, 0.3029, 0.09651, 0.27, 0.2078, 0.2399, 0.2171, 0.2126, 0.1396, 0.2807, 0.1588, 0.895, 0.2512, 0.8862, 0.1905, 0.9452, 0.09979, 0.9955, 0.1993, 0.8915, 0.5939, 0.8877, 0.7264, 0.8559, 0.7265, 0.8597, 0.6083, 0.3029, 0.09651, 0.2052, 0.08643, 0.1956, 0.05281, 0.3124, 0.05704, 0.2438, 0.5805, 0.2167, 0.5842, 0.2113, 0.5447, 0.2452, 0.5398, 0.1646, 0.8393, 0.1782, 0.7905, 0.2118, 0.7905, 0.2005, 0.8407, 0.1953, 0.7151, 0.1996, 0.6631, 0.2228, 0.6609, 0.2208, 0.7139, 0.1782, 0.7905, 0.1953, 0.7151, 0.2208, 0.7139, 0.2118, 0.7905, 0.1996, 0.6631, 0.1897, 0.588, 0.2167, 0.5842, 0.2228, 0.6609, 0.8862, 0.1905, 0.7976, 0.2911, 0.8202, 0.1814, 0.737, 0.6111, 0.7419, 0.534, 0.7562, 0.5312, 0.7492, 0.6087, 0.8208, 0.8469, 0.7598, 0.8978, 0.7881, 0.8342, 0.4499, 0.7529, 0.4424, 0.6747, 0.4551, 0.6749, 0.4702, 0.7526, 0.7323, 0.6641, 0.737, 0.6111, 0.7492, 0.6087, 0.7457, 0.6615, 0.4424, 0.8047, 0.4499, 0.7529, 0.4702, 0.7526, 0.4636, 0.8045, 0.7419, 0.534, 0.7276, 0.5368, 0.7216, 0.4967, 0.7396, 0.4932, 0.3912, 0.1274, 0.3029, 0.09651, 0.3124, 0.05704, 0.4155, 0.1018, 0.707, 0.02088, 0.8364, 0.01646, 0.8377, 0.05194, 0.7217, 0.05194, 0.7619, 0.1626, 0.7165, 0.2153, 0.6187, 0.1235, 0.7217, 0.05194, 0.2935, 0.2297, 0.27, 0.2078, 0.2807, 0.1588, 0.3459, 0.1681, 0.372, 0.144, 0.2931, 0.1218, 0.3029, 0.09651, 0.3912, 0.1274, 0.3459, 0.1681, 0.2807, 0.1588, 0.2931, 0.1218, 0.372, 0.144, 0.4291, 0.08542, 0.3165, 0.03176, 0.3177, 3.612e-08, 0.4428, 0.06853, 0.95, 0.4897, 0.9173, 0.5855, 0.8915, 0.5939, 0.9004, 0.4978, 0.4155, 0.1018, 0.3124, 0.05704, 0.3165, 0.03176, 0.4291, 0.08542, 0.5102, 0.5734, 0.5164, 0.5398, 0.5199, 0.5444, 0.514, 0.5762, 0.7976, 0.2911, 0.7619, 0.1626, 0.8202, 0.1814, 0.504, 0.6071, 0.5102, 0.5734, 0.514, 0.5762, 0.5082, 0.6079, 0.4723, 0.2062, 0.4155, 0.1018, 0.4291, 0.08542, 0.4955, 0.1988, 0.572, 0.07939, 0.6919, 4.72e-08, 0.707, 0.02088, 0.5905, 0.09684, 0.4955, 0.1988, 0.4291, 0.08542, 0.4428, 0.06853, 0.521, 0.1897, 0.3646, 0.2371, 0.3459, 0.1681, 0.372, 0.144, 0.4046, 0.2258, 0.4046, 0.2258, 0.372, 0.144, 0.3912, 0.1274, 0.4331, 0.218, 0.317, 0.2517, 0.2935, 0.2297, 0.3459, 0.1681, 0.3646, 0.2371, 0.8202, 0.1814, 0.7619, 0.1626, 0.7217, 0.05194, 0.8377, 0.05194, 0.5905, 0.09684, 0.707, 0.02088, 0.7217, 0.05194, 0.6187, 0.1235, 0.4331, 0.218, 0.3912, 0.1274, 0.4155, 0.1018, 0.4723, 0.2062, 0.7562, 0.5312, 0.7419, 0.534, 0.7396, 0.4932, 0.7575, 0.4897, 0.7036, 0.7955, 0.6997, 0.743, 0.7211, 0.7403, 0.7259, 0.7924, 0.719, 0.6667, 0.7248, 0.6134, 0.737, 0.6111, 0.7323, 0.6641, 0.6997, 0.743, 0.719, 0.6667, 0.7323, 0.6641, 0.7211, 0.7403, 0.7248, 0.6134, 0.7276, 0.5368, 0.7419, 0.534, 0.737, 0.6111, 0.7619, 0.1626, 0.7976, 0.2911, 0.7165, 0.2153, 0.7128, 0.8151, 0.7036, 0.7955, 0.7259, 0.7924, 0.7333, 0.8121, 0.7881, 0.8342, 0.7908, 0.8236, 0.8263, 0.8373, 0.8208, 0.8469, 0.1633, 0.8574, 0.1646, 0.8393, 0.2005, 0.8407, 0.1964, 0.8592, 0.1964, 0.8592, 0.2005, 0.8407, 0.2408, 0.8421, 0.2334, 0.8609, 0.09606, 0.8376, 0.1002, 0.8209, 0.1217, 0.8179, 0.1158, 0.8353, 0.1441, 0.8557, 0.1436, 0.8379, 0.1646, 0.8393, 0.1633, 0.8574, 0.02612, 0.832, 0.02416, 0.8149, 0.06201, 0.8174, 0.06094, 0.8344, 0.06094, 0.8344, 0.06201, 0.8174, 0.1002, 0.8209, 0.09606, 0.8376, 0.8201, 0.809, 0.8202, 0.79, 0.84, 0.7947, 0.8382, 0.8129, 0.8382, 0.8129, 0.84, 0.7947, 0.8559, 0.8, 0.853, 0.8173, 0.7498, 0.808, 0.7438, 0.7878, 0.7843, 0.7893, 0.787, 0.8088, 0.787, 0.8088, 0.7843, 0.7893, 0.8202, 0.79, 0.8201, 0.809, 0.7361, 0.9429, 0.7598, 0.8978, 0.7688, 0.9557, 0.7016, 0.8935, 0.7598, 0.8978, 0.7055, 0.9261, 0.7967, 0.9377, 0.7598, 0.8978, 0.8263, 0.9163, 0.8225, 0.8837, 0.7598, 0.8978, 0.8208, 0.8469, 0.7276, 0.8392, 0.7598, 0.8978, 0.6997, 0.8571, 0.7881, 0.8342, 0.7598, 0.8978, 0.7574, 0.8173])
me_cylinder_001.materials.append(mat_material)
me_cylinder_001.update()

# ---- objects
ob_light = bpy.data.objects.new('Light', light_light)
ob_mushroom_1 = bpy.data.objects.new('mushroom_1', me_cylinder)
ob_empty = bpy.data.objects.new('Empty', None)
ob_mushroom_1_001 = bpy.data.objects.new('mushroom_1.001', me_cylinder_001)

# ---- transforms, parenting, visibility, modifiers, constraints
ob_light.location = (4.076, 1.005, 5.904)
ob_light.rotation_euler = (0.6503, 0.05522, 1.866)
ob_light.lock_rotations_4d = False
ob_light.empty_display_type = 'ARROWS'
ob_light.color = (0.0, 0.0, 0.0, 0.0)
ob_light.lineart.crease_threshold = 0.0
ob_mushroom_1.location = (0.0, 0.0, 0.0)
_m = ob_mushroom_1.modifiers.new('Array', 'ARRAY')
_m.count = 6
_m.relative_offset_displace = (0.0, 0.0, 0.0)
_m.use_merge_vertices = True
_m.use_object_offset = True
_m.offset_object = ob_empty
ob_empty.location = (0.0, 0.0, 0.0)
ob_empty.rotation_euler = (0.0, -0.0, -1.047)
ob_mushroom_1_001.location = (-22.0, 0.0, 0.0)
_m = ob_mushroom_1_001.modifiers.new('Smooth by Angle', 'NODES')
_m.node_group = ng_smooth_by_angle
_gi = [s.identifier for s in ng_smooth_by_angle.interface.items_tree if s.item_type == 'SOCKET' and s.in_out == 'INPUT']
_m[_gi[1]] = 2.69  # Angle
_m.use_pin_to_last = True
_m.show_group_selector = False

# ---- collection membership
col_collection.objects.link(ob_light)
col_collection.objects.link(ob_mushroom_1)
col_collection.objects.link(ob_empty)
col_collection.objects.link(ob_mushroom_1_001)

# ---- scene / render settings (as saved in the file)
scene.frame_start = 1; scene.frame_end = 250; scene.frame_set(16)
scene.render.engine = 'BLENDER_EEVEE_NEXT'
bpy.context.view_layer.update()

# ---- added for rendering (the .blend has no active camera): camera
cam_auto = bpy.data.cameras.new('AutoCamera')
cam_auto.lens = 50.0
cam_auto.sensor_width = 36.0
cam_auto.clip_end = 1000.0
ob_auto_camera = bpy.data.objects.new('AutoCamera', cam_auto)
scene.collection.objects.link(ob_auto_camera)
ob_auto_camera.location = (31.0773, -49.2234, 38.2421)
ob_auto_camera.rotation_euler = (1.09748, -7.21219e-08, 0.694738)
scene.camera = ob_auto_camera
bpy.context.view_layer.update()
